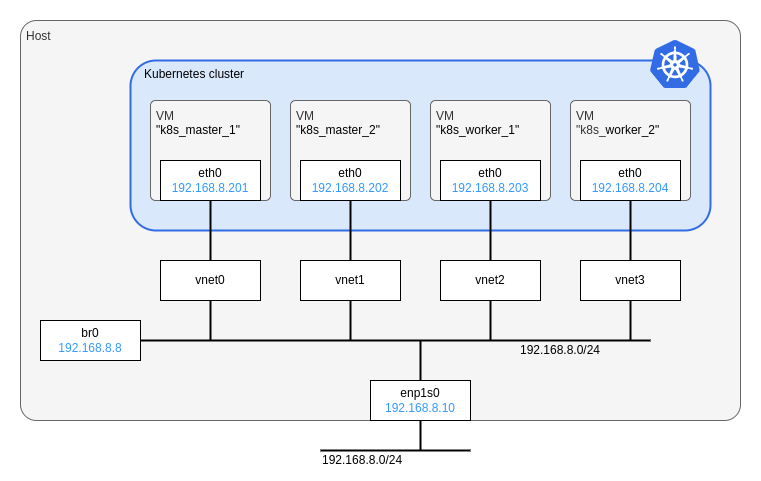

The diagram above was exported from draw.io. Its source (the exported page's mxGraphModel, read from the mxfile embedded in the PNG):
<mxGraphModel dx="1613" dy="1197" grid="1" gridSize="10" guides="1" tooltips="1" connect="1" arrows="1" fold="1" page="1" pageScale="1" pageWidth="827" pageHeight="1169" math="0" shadow="0">
  <root>
    <mxCell id="0" />
    <mxCell id="1" parent="0" />
    <mxCell id="tG38XKXG_G4PrJlP_fJg-17" value="" style="rounded=0;whiteSpace=wrap;html=1;strokeColor=none;allowArrows=0;connectable=0;" parent="1" vertex="1">
      <mxGeometry width="760" height="480" as="geometry" />
    </mxCell>
    <mxCell id="t6wVDE8ur3zb8HwKGCyu-32" value="Host" style="rounded=1;whiteSpace=wrap;html=1;strokeColor=#666666;strokeWidth=1;fillColor=#f5f5f5;fontColor=#333333;align=left;verticalAlign=top;spacingTop=2;spacingLeft=4;arcSize=4;" parent="1" vertex="1">
      <mxGeometry x="20" y="20" width="720" height="400" as="geometry" />
    </mxCell>
    <mxCell id="20" value="Kubernetes cluster" style="rounded=1;whiteSpace=wrap;html=1;fillColor=#dae8fc;strokeColor=#326CE5;strokeWidth=2;align=left;verticalAlign=top;spacingLeft=12;" parent="1" vertex="1">
      <mxGeometry x="130" y="60" width="580" height="170" as="geometry" />
    </mxCell>
    <mxCell id="t6wVDE8ur3zb8HwKGCyu-33" value="VM&lt;br style=&quot;border-color: var(--border-color); color: rgb(0, 0, 0);&quot;&gt;&lt;span style=&quot;color: rgb(0, 0, 0);&quot;&gt;&quot;k8s_master_2&quot;&lt;/span&gt;" style="rounded=1;whiteSpace=wrap;html=1;strokeColor=#666666;strokeWidth=1;fillColor=#f5f5f5;fontColor=#333333;align=left;verticalAlign=top;spacingTop=2;spacingLeft=4;arcSize=5;" parent="1" vertex="1">
      <mxGeometry x="290" y="100" width="120" height="100" as="geometry" />
    </mxCell>
    <mxCell id="t6wVDE8ur3zb8HwKGCyu-34" value="VM&lt;br style=&quot;border-color: var(--border-color); color: rgb(0, 0, 0);&quot;&gt;&lt;span style=&quot;color: rgb(0, 0, 0);&quot;&gt;&quot;k8s_worker_1&quot;&lt;/span&gt;" style="rounded=1;whiteSpace=wrap;html=1;strokeColor=#666666;strokeWidth=1;fillColor=#f5f5f5;fontColor=#333333;align=left;verticalAlign=top;spacingTop=2;spacingLeft=4;arcSize=5;" parent="1" vertex="1">
      <mxGeometry x="430" y="100" width="120" height="100" as="geometry" />
    </mxCell>
    <mxCell id="t6wVDE8ur3zb8HwKGCyu-35" value="VM&lt;br style=&quot;border-color: var(--border-color); color: rgb(0, 0, 0);&quot;&gt;&quot;k8s_&lt;span style=&quot;color: rgb(0, 0, 0);&quot;&gt;worker&lt;/span&gt;&lt;span style=&quot;color: rgb(0, 0, 0);&quot;&gt;_2&quot;&lt;/span&gt;" style="rounded=1;whiteSpace=wrap;html=1;strokeColor=#666666;strokeWidth=1;fillColor=#f5f5f5;fontColor=#333333;align=left;verticalAlign=top;spacingTop=2;spacingLeft=4;arcSize=5;" parent="1" vertex="1">
      <mxGeometry x="570" y="100" width="120" height="100" as="geometry" />
    </mxCell>
    <mxCell id="t6wVDE8ur3zb8HwKGCyu-30" value="VM&lt;br style=&quot;border-color: var(--border-color); color: rgb(0, 0, 0);&quot;&gt;&lt;span style=&quot;color: rgb(0, 0, 0);&quot;&gt;&quot;k8s_master_1&quot;&lt;/span&gt;" style="rounded=1;whiteSpace=wrap;html=1;strokeColor=#666666;strokeWidth=1;fillColor=#f5f5f5;fontColor=#333333;align=left;verticalAlign=top;spacingTop=2;spacingLeft=4;arcSize=5;" parent="1" vertex="1">
      <mxGeometry x="150" y="100" width="120" height="100" as="geometry" />
    </mxCell>
    <mxCell id="CdVEtX-ss27-gKUcnOvj-26" style="edgeStyle=orthogonalEdgeStyle;rounded=0;orthogonalLoop=1;jettySize=auto;html=1;exitX=0.5;exitY=0;exitDx=0;exitDy=0;strokeColor=default;fontColor=#3399FF;endArrow=none;endFill=0;strokeWidth=2;" parent="1" source="3" edge="1">
      <mxGeometry relative="1" as="geometry">
        <mxPoint x="420" y="340" as="targetPoint" />
      </mxGeometry>
    </mxCell>
    <mxCell id="CdVEtX-ss27-gKUcnOvj-25" style="edgeStyle=orthogonalEdgeStyle;rounded=0;orthogonalLoop=1;jettySize=auto;html=1;exitX=0.5;exitY=1;exitDx=0;exitDy=0;strokeColor=default;fontColor=#3399FF;endArrow=none;endFill=0;strokeWidth=2;entryX=0.5;entryY=0;entryDx=0;entryDy=0;" parent="1" source="CdVEtX-ss27-gKUcnOvj-5" target="t6wVDE8ur3zb8HwKGCyu-22" edge="1">
      <mxGeometry relative="1" as="geometry">
        <mxPoint x="210" y="220" as="targetPoint" />
      </mxGeometry>
    </mxCell>
    <mxCell id="CdVEtX-ss27-gKUcnOvj-5" value="eth0&lt;br&gt;&lt;font color=&quot;#3399ff&quot;&gt;192.168.8.201&lt;/font&gt;" style="rounded=0;whiteSpace=wrap;html=1;" parent="1" vertex="1">
      <mxGeometry x="160" y="160" width="100" height="40" as="geometry" />
    </mxCell>
    <mxCell id="CdVEtX-ss27-gKUcnOvj-11" value="eth0&lt;br&gt;&lt;font color=&quot;#3399ff&quot;&gt;192.168.8.202&lt;/font&gt;" style="rounded=0;whiteSpace=wrap;html=1;" parent="1" vertex="1">
      <mxGeometry x="300" y="160" width="100" height="40" as="geometry" />
    </mxCell>
    <mxCell id="CdVEtX-ss27-gKUcnOvj-23" style="edgeStyle=orthogonalEdgeStyle;rounded=0;orthogonalLoop=1;jettySize=auto;html=1;exitX=0.5;exitY=1;exitDx=0;exitDy=0;strokeColor=default;fontColor=#3399FF;endArrow=none;endFill=0;strokeWidth=2;entryX=0.5;entryY=0;entryDx=0;entryDy=0;" parent="1" source="CdVEtX-ss27-gKUcnOvj-13" target="t6wVDE8ur3zb8HwKGCyu-24" edge="1">
      <mxGeometry relative="1" as="geometry">
        <mxPoint x="490" y="220" as="targetPoint" />
      </mxGeometry>
    </mxCell>
    <mxCell id="CdVEtX-ss27-gKUcnOvj-13" value="eth0&lt;br&gt;&lt;font color=&quot;#3399ff&quot;&gt;192.168.8.203&lt;/font&gt;" style="rounded=0;whiteSpace=wrap;html=1;" parent="1" vertex="1">
      <mxGeometry x="440" y="160" width="100" height="40" as="geometry" />
    </mxCell>
    <mxCell id="_snxV2do2sWlrfjyquUq-4" value="&lt;font&gt;192.168.8.0/24&lt;/font&gt;" style="rounded=0;whiteSpace=wrap;html=1;strokeColor=none;fillColor=none;fontColor=default;" parent="1" vertex="1">
      <mxGeometry x="510" y="340" width="100" height="20" as="geometry" />
    </mxCell>
    <mxCell id="rDbMOlogpKYE8GJDS35U-3" value="eth0&lt;br&gt;&lt;font color=&quot;#3399ff&quot;&gt;192.168.8.204&lt;/font&gt;" style="rounded=0;whiteSpace=wrap;html=1;" parent="1" vertex="1">
      <mxGeometry x="580" y="160" width="100" height="40" as="geometry" />
    </mxCell>
    <mxCell id="rDbMOlogpKYE8GJDS35U-5" style="edgeStyle=orthogonalEdgeStyle;rounded=0;orthogonalLoop=1;jettySize=auto;html=1;exitX=0.5;exitY=1;exitDx=0;exitDy=0;strokeColor=default;fontColor=#3399FF;endArrow=none;endFill=0;strokeWidth=2;entryX=0.5;entryY=0;entryDx=0;entryDy=0;" parent="1" source="rDbMOlogpKYE8GJDS35U-3" target="t6wVDE8ur3zb8HwKGCyu-25" edge="1">
      <mxGeometry relative="1" as="geometry">
        <mxPoint x="630" y="220" as="targetPoint" />
        <mxPoint x="500" y="210" as="sourcePoint" />
      </mxGeometry>
    </mxCell>
    <mxCell id="rDbMOlogpKYE8GJDS35U-6" style="edgeStyle=orthogonalEdgeStyle;rounded=0;orthogonalLoop=1;jettySize=auto;html=1;exitX=0.5;exitY=1;exitDx=0;exitDy=0;strokeColor=default;fontColor=#3399FF;endArrow=none;endFill=0;strokeWidth=2;" parent="1" source="CdVEtX-ss27-gKUcnOvj-11" target="t6wVDE8ur3zb8HwKGCyu-23" edge="1">
      <mxGeometry relative="1" as="geometry">
        <mxPoint x="350" y="220" as="targetPoint" />
        <mxPoint x="500" y="210" as="sourcePoint" />
      </mxGeometry>
    </mxCell>
    <mxCell id="t6wVDE8ur3zb8HwKGCyu-38" style="edgeStyle=orthogonalEdgeStyle;rounded=0;orthogonalLoop=1;jettySize=auto;html=1;exitX=0.5;exitY=1;exitDx=0;exitDy=0;strokeWidth=2;endArrow=none;endFill=0;" parent="1" source="3" edge="1">
      <mxGeometry relative="1" as="geometry">
        <mxPoint x="420" y="450" as="targetPoint" />
      </mxGeometry>
    </mxCell>
    <mxCell id="3" value="enp1s0&lt;br&gt;&lt;font color=&quot;#3399ff&quot;&gt;192.168.8.10&lt;/font&gt;" style="rounded=0;whiteSpace=wrap;html=1;" parent="1" vertex="1">
      <mxGeometry x="370" y="380" width="100" height="40" as="geometry" />
    </mxCell>
    <mxCell id="5" style="edgeStyle=orthogonalEdgeStyle;rounded=0;orthogonalLoop=1;jettySize=auto;html=1;strokeColor=default;fontColor=#3399FF;endArrow=none;endFill=0;strokeWidth=2;exitX=1;exitY=0.5;exitDx=0;exitDy=0;" parent="1" source="t6wVDE8ur3zb8HwKGCyu-20" edge="1">
      <mxGeometry relative="1" as="geometry">
        <mxPoint x="650" y="340" as="targetPoint" />
        <mxPoint x="400" y="340" as="sourcePoint" />
      </mxGeometry>
    </mxCell>
    <mxCell id="17" value="" style="sketch=0;aspect=fixed;html=1;points=[];align=center;image;fontSize=12;image=img/lib/mscae/Kubernetes.svg;" parent="1" vertex="1">
      <mxGeometry x="650" y="40" width="50" height="48" as="geometry" />
    </mxCell>
    <mxCell id="t6wVDE8ur3zb8HwKGCyu-20" value="br0&lt;br&gt;&lt;font color=&quot;#3399ff&quot;&gt;192.168.8.8&lt;/font&gt;" style="rounded=0;whiteSpace=wrap;html=1;" parent="1" vertex="1">
      <mxGeometry x="40" y="320" width="100" height="40" as="geometry" />
    </mxCell>
    <mxCell id="t6wVDE8ur3zb8HwKGCyu-29" style="edgeStyle=orthogonalEdgeStyle;rounded=0;orthogonalLoop=1;jettySize=auto;html=1;exitX=0.5;exitY=1;exitDx=0;exitDy=0;strokeWidth=2;endArrow=none;endFill=0;" parent="1" source="t6wVDE8ur3zb8HwKGCyu-22" edge="1">
      <mxGeometry relative="1" as="geometry">
        <mxPoint x="210" y="340" as="targetPoint" />
      </mxGeometry>
    </mxCell>
    <mxCell id="t6wVDE8ur3zb8HwKGCyu-22" value="vnet0" style="rounded=0;whiteSpace=wrap;html=1;" parent="1" vertex="1">
      <mxGeometry x="160" y="260" width="100" height="40" as="geometry" />
    </mxCell>
    <mxCell id="t6wVDE8ur3zb8HwKGCyu-28" style="edgeStyle=orthogonalEdgeStyle;rounded=0;orthogonalLoop=1;jettySize=auto;html=1;exitX=0.5;exitY=1;exitDx=0;exitDy=0;strokeWidth=2;endArrow=none;endFill=0;" parent="1" source="t6wVDE8ur3zb8HwKGCyu-23" edge="1">
      <mxGeometry relative="1" as="geometry">
        <mxPoint x="350" y="340" as="targetPoint" />
      </mxGeometry>
    </mxCell>
    <mxCell id="t6wVDE8ur3zb8HwKGCyu-23" value="vnet1" style="rounded=0;whiteSpace=wrap;html=1;" parent="1" vertex="1">
      <mxGeometry x="300" y="260" width="100" height="40" as="geometry" />
    </mxCell>
    <mxCell id="t6wVDE8ur3zb8HwKGCyu-27" style="edgeStyle=orthogonalEdgeStyle;rounded=0;orthogonalLoop=1;jettySize=auto;html=1;exitX=0.5;exitY=1;exitDx=0;exitDy=0;strokeWidth=2;endArrow=none;endFill=0;" parent="1" source="t6wVDE8ur3zb8HwKGCyu-24" edge="1">
      <mxGeometry relative="1" as="geometry">
        <mxPoint x="490" y="340" as="targetPoint" />
      </mxGeometry>
    </mxCell>
    <mxCell id="t6wVDE8ur3zb8HwKGCyu-24" value="vnet2" style="rounded=0;whiteSpace=wrap;html=1;" parent="1" vertex="1">
      <mxGeometry x="440" y="260" width="100" height="40" as="geometry" />
    </mxCell>
    <mxCell id="t6wVDE8ur3zb8HwKGCyu-26" style="edgeStyle=orthogonalEdgeStyle;rounded=0;orthogonalLoop=1;jettySize=auto;html=1;exitX=0.5;exitY=1;exitDx=0;exitDy=0;endArrow=none;endFill=0;strokeWidth=2;" parent="1" source="t6wVDE8ur3zb8HwKGCyu-25" edge="1">
      <mxGeometry relative="1" as="geometry">
        <mxPoint x="630" y="340" as="targetPoint" />
      </mxGeometry>
    </mxCell>
    <mxCell id="t6wVDE8ur3zb8HwKGCyu-25" value="vnet3" style="rounded=0;whiteSpace=wrap;html=1;" parent="1" vertex="1">
      <mxGeometry x="580" y="260" width="100" height="40" as="geometry" />
    </mxCell>
    <mxCell id="t6wVDE8ur3zb8HwKGCyu-39" style="edgeStyle=orthogonalEdgeStyle;rounded=0;orthogonalLoop=1;jettySize=auto;html=1;strokeWidth=2;endArrow=none;endFill=0;" parent="1" edge="1">
      <mxGeometry relative="1" as="geometry">
        <mxPoint x="320" y="450" as="targetPoint" />
        <mxPoint x="470" y="450" as="sourcePoint" />
      </mxGeometry>
    </mxCell>
    <mxCell id="t6wVDE8ur3zb8HwKGCyu-40" value="&lt;font&gt;192.168.8.0/24&lt;/font&gt;" style="rounded=0;whiteSpace=wrap;html=1;strokeColor=none;fillColor=none;fontColor=default;align=left;" parent="1" vertex="1">
      <mxGeometry x="320" y="450" width="100" height="20" as="geometry" />
    </mxCell>
  </root>
</mxGraphModel>